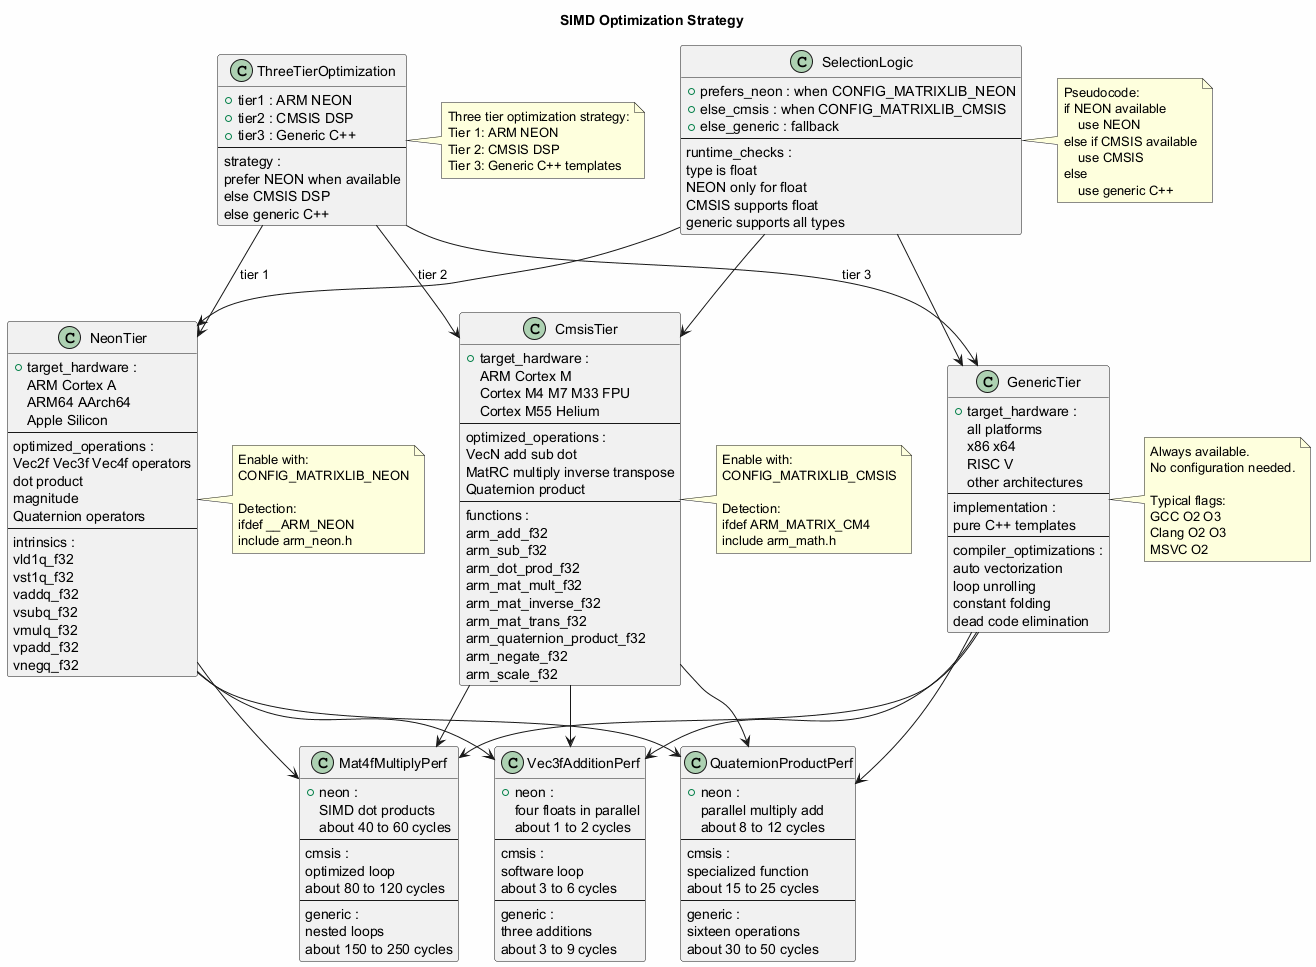

The diagram above was rendered by PlantUML. Its source (embedded in the PNG):
@startuml

title SIMD Optimization Strategy

skinparam backgroundColor #FEFEFE


' ---------------------------------------------------------
' Three Tier Overview
' ---------------------------------------------------------
class ThreeTierOptimization {
    + tier1 : ARM NEON
    + tier2 : CMSIS DSP
    + tier3 : Generic C++
    --
    strategy :
    prefer NEON when available
    else CMSIS DSP
    else generic C++
}

note right of ThreeTierOptimization
    Three tier optimization strategy:
    Tier 1: ARM NEON
    Tier 2: CMSIS DSP
    Tier 3: Generic C++ templates
end note


' ---------------------------------------------------------
' Tier 1: ARM NEON
' ---------------------------------------------------------
class NeonTier {
    + target_hardware :
    ARM Cortex A
    ARM64 AArch64
    Apple Silicon
    --
    optimized_operations :
    Vec2f Vec3f Vec4f operators
    dot product
    magnitude
    Quaternion operators
    --
    intrinsics :
    vld1q_f32
    vst1q_f32
    vaddq_f32
    vsubq_f32
    vmulq_f32
    vpadd_f32
    vnegq_f32
}

note right of NeonTier
    Enable with:
    CONFIG_MATRIXLIB_NEON

    Detection:
    ifdef __ARM_NEON
    include arm_neon.h
end note


' ---------------------------------------------------------
' Tier 2: CMSIS DSP
' ---------------------------------------------------------
class CmsisTier {
    + target_hardware :
    ARM Cortex M
    Cortex M4 M7 M33 FPU
    Cortex M55 Helium
    --
    optimized_operations :
    VecN add sub dot
    MatRC multiply inverse transpose
    Quaternion product
    --
    functions :
    arm_add_f32
    arm_sub_f32
    arm_dot_prod_f32
    arm_mat_mult_f32
    arm_mat_inverse_f32
    arm_mat_trans_f32
    arm_quaternion_product_f32
    arm_negate_f32
    arm_scale_f32
}

note right of CmsisTier
    Enable with:
    CONFIG_MATRIXLIB_CMSIS

    Detection:
    ifdef ARM_MATRIX_CM4
    include arm_math.h
end note


' ---------------------------------------------------------
' Tier 3: Generic C++
' ---------------------------------------------------------
class GenericTier {
    + target_hardware :
    all platforms
    x86 x64
    RISC V
    other architectures
    --
    implementation :
    pure C++ templates
    --
    compiler_optimizations :
    auto vectorization
    loop unrolling
    constant folding
    dead code elimination
}

note right of GenericTier
    Always available.
    No configuration needed.

    Typical flags:
    GCC O2 O3
    Clang O2 O3
    MSVC O2
end note


' ---------------------------------------------------------
' Performance Characteristics
' ---------------------------------------------------------
class Vec3fAdditionPerf {
    + neon :
    four floats in parallel
    about 1 to 2 cycles
    --
    cmsis :
    software loop
    about 3 to 6 cycles
    --
    generic :
    three additions
    about 3 to 9 cycles
}

class Mat4fMultiplyPerf {
    + neon :
    SIMD dot products
    about 40 to 60 cycles
    --
    cmsis :
    optimized loop
    about 80 to 120 cycles
    --
    generic :
    nested loops
    about 150 to 250 cycles
}

class QuaternionProductPerf {
    + neon :
    parallel multiply add
    about 8 to 12 cycles
    --
    cmsis :
    specialized function
    about 15 to 25 cycles
    --
    generic :
    sixteen operations
    about 30 to 50 cycles
}


' ---------------------------------------------------------
' Selection Logic
' ---------------------------------------------------------
class SelectionLogic {
    + prefers_neon : when CONFIG_MATRIXLIB_NEON
    + else_cmsis : when CONFIG_MATRIXLIB_CMSIS
    + else_generic : fallback
    --
    runtime_checks :
    type is float
    NEON only for float
    CMSIS supports float
    generic supports all types
}

note right of SelectionLogic
    Pseudocode:
    if NEON available
        use NEON
    else if CMSIS available
        use CMSIS
    else
        use generic C++
end note


' ---------------------------------------------------------
' Relationships
' ---------------------------------------------------------
ThreeTierOptimization --> NeonTier : tier 1
ThreeTierOptimization --> CmsisTier : tier 2
ThreeTierOptimization --> GenericTier : tier 3

NeonTier --> Vec3fAdditionPerf
CmsisTier --> Vec3fAdditionPerf
GenericTier --> Vec3fAdditionPerf

NeonTier --> Mat4fMultiplyPerf
CmsisTier --> Mat4fMultiplyPerf
GenericTier --> Mat4fMultiplyPerf

NeonTier --> QuaternionProductPerf
CmsisTier --> QuaternionProductPerf
GenericTier --> QuaternionProductPerf

SelectionLogic --> NeonTier
SelectionLogic --> CmsisTier
SelectionLogic --> GenericTier

@enduml